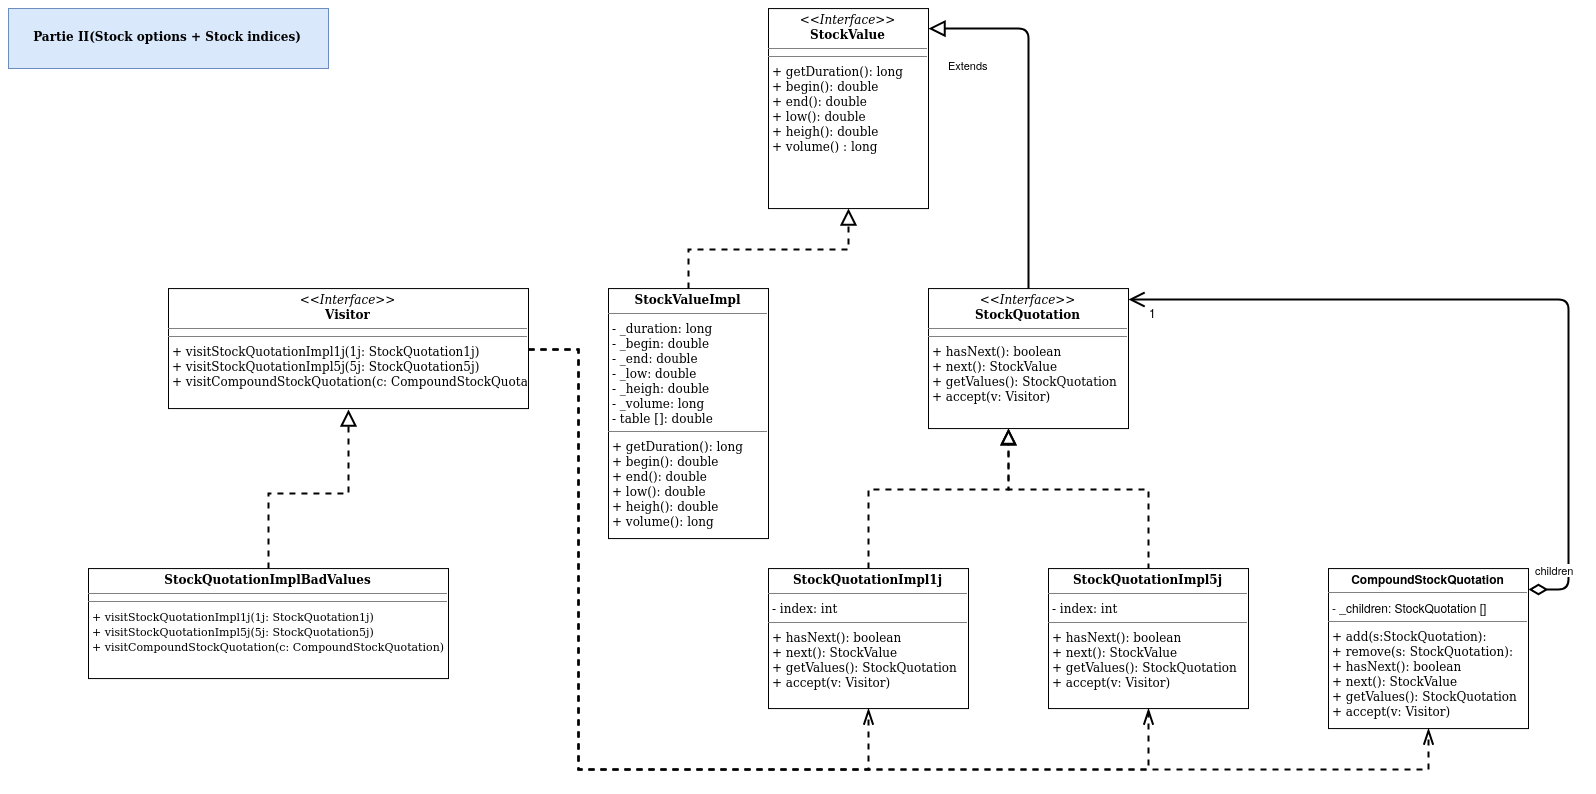

The diagram above was exported from draw.io. Its source (the exported page's mxGraphModel, read from the mxfile embedded in the PNG):
<mxGraphModel dx="2816" dy="597" grid="1" gridSize="10" guides="1" tooltips="1" connect="1" arrows="1" fold="1" page="1" pageScale="1" pageWidth="827" pageHeight="1169" math="0" shadow="0">
  <root>
    <mxCell id="0" />
    <mxCell id="1" parent="0" />
    <mxCell id="wF_tQmzVPXMbM2Yuupl2-47" value="&lt;p style=&quot;margin: 0px ; margin-top: 4px ; text-align: center&quot;&gt;&lt;font style=&quot;font-size: 12px&quot; face=&quot;Tahoma&quot;&gt;&lt;i&gt;&amp;lt;&amp;lt;Interface&amp;gt;&amp;gt;&lt;/i&gt;&lt;br&gt;&lt;b&gt;StockValue&lt;/b&gt;&lt;/font&gt;&lt;/p&gt;&lt;hr size=&quot;1&quot;&gt;&lt;hr size=&quot;1&quot;&gt;&lt;p style=&quot;margin: 0px ; margin-left: 4px&quot;&gt;&lt;font style=&quot;font-size: 12px&quot; face=&quot;Tahoma&quot;&gt;+ getDuration(): long&lt;/font&gt;&lt;/p&gt;&lt;p style=&quot;margin: 0px ; margin-left: 4px&quot;&gt;&lt;font style=&quot;font-size: 12px&quot; face=&quot;Tahoma&quot;&gt;+ begin(): double&lt;br&gt;+ end(): double&lt;/font&gt;&lt;/p&gt;&lt;p style=&quot;margin: 0px ; margin-left: 4px&quot;&gt;&lt;font style=&quot;font-size: 12px&quot; face=&quot;Tahoma&quot;&gt;+ low(): double&lt;/font&gt;&lt;/p&gt;&lt;p style=&quot;margin: 0px ; margin-left: 4px&quot;&gt;&lt;font style=&quot;font-size: 12px&quot; face=&quot;Tahoma&quot;&gt;+ heigh(): double&lt;/font&gt;&lt;/p&gt;&lt;p style=&quot;margin: 0px ; margin-left: 4px&quot;&gt;&lt;font style=&quot;font-size: 12px&quot; face=&quot;Tahoma&quot;&gt;+ volume() : long&lt;br&gt;&lt;/font&gt;&lt;/p&gt;" style="verticalAlign=top;align=left;overflow=fill;fontSize=12;fontFamily=Helvetica;html=1;" parent="1" vertex="1">
      <mxGeometry x="800" y="1200.0714285714284" width="160" height="200" as="geometry" />
    </mxCell>
    <mxCell id="wF_tQmzVPXMbM2Yuupl2-48" style="edgeStyle=orthogonalEdgeStyle;rounded=0;orthogonalLoop=1;jettySize=auto;html=1;endArrow=block;endFill=0;dashed=1;strokeWidth=2;endSize=12;" parent="1" source="wF_tQmzVPXMbM2Yuupl2-49" target="wF_tQmzVPXMbM2Yuupl2-47" edge="1">
      <mxGeometry relative="1" as="geometry">
        <mxPoint x="747" y="1410.0714285714284" as="targetPoint" />
        <Array as="points">
          <mxPoint x="720" y="1440.0714285714284" />
          <mxPoint x="880" y="1440.0714285714284" />
        </Array>
      </mxGeometry>
    </mxCell>
    <mxCell id="wF_tQmzVPXMbM2Yuupl2-49" value="&lt;p style=&quot;margin: 0px ; margin-top: 4px ; text-align: center&quot;&gt;&lt;font style=&quot;font-size: 12px&quot; face=&quot;Tahoma&quot;&gt;&lt;b&gt;StockValueImpl&lt;/b&gt;&lt;/font&gt;&lt;/p&gt;&lt;hr size=&quot;1&quot;&gt;&lt;p style=&quot;margin: 0px ; margin-left: 4px&quot;&gt;&lt;font style=&quot;font-size: 12px&quot; face=&quot;Tahoma&quot;&gt;- _duration: long&lt;/font&gt;&lt;/p&gt;&lt;p style=&quot;margin: 0px ; margin-left: 4px&quot;&gt;&lt;font style=&quot;font-size: 12px&quot; face=&quot;Tahoma&quot;&gt;- _begin: double&lt;/font&gt;&lt;/p&gt;&lt;p style=&quot;margin: 0px ; margin-left: 4px&quot;&gt;&lt;font style=&quot;font-size: 12px&quot; face=&quot;Tahoma&quot;&gt;- _end: double&lt;/font&gt;&lt;/p&gt;&lt;p style=&quot;margin: 0px ; margin-left: 4px&quot;&gt;&lt;font style=&quot;font-size: 12px&quot; face=&quot;Tahoma&quot;&gt;- _low: double&lt;/font&gt;&lt;/p&gt;&lt;p style=&quot;margin: 0px ; margin-left: 4px&quot;&gt;&lt;font style=&quot;font-size: 12px&quot; face=&quot;Tahoma&quot;&gt;- _heigh: double&lt;/font&gt;&lt;/p&gt;&lt;p style=&quot;margin: 0px ; margin-left: 4px&quot;&gt;&lt;font style=&quot;font-size: 12px&quot; face=&quot;Tahoma&quot;&gt;- _volume: long&lt;/font&gt;&lt;/p&gt;&lt;p style=&quot;margin: 0px ; margin-left: 4px&quot;&gt;&lt;font style=&quot;font-size: 12px&quot; face=&quot;Tahoma&quot;&gt;- table []: double&lt;br&gt;&lt;/font&gt;&lt;/p&gt;&lt;hr size=&quot;1&quot;&gt;&lt;p style=&quot;margin: 0px ; margin-left: 4px&quot;&gt;&lt;font style=&quot;font-size: 12px&quot; face=&quot;Tahoma&quot;&gt;+ getDuration(): long&lt;/font&gt;&lt;/p&gt;&lt;p style=&quot;margin: 0px ; margin-left: 4px&quot;&gt;&lt;font style=&quot;font-size: 12px&quot; face=&quot;Tahoma&quot;&gt;+ begin(): double&lt;/font&gt;&lt;/p&gt;&lt;p style=&quot;margin: 0px ; margin-left: 4px&quot;&gt;&lt;font style=&quot;font-size: 12px&quot; face=&quot;Tahoma&quot;&gt;+ end(): double&lt;/font&gt;&lt;/p&gt;&lt;p style=&quot;margin: 0px ; margin-left: 4px&quot;&gt;&lt;font style=&quot;font-size: 12px&quot; face=&quot;Tahoma&quot;&gt;+ low(): double&lt;/font&gt;&lt;/p&gt;&lt;p style=&quot;margin: 0px ; margin-left: 4px&quot;&gt;&lt;font style=&quot;font-size: 12px&quot; face=&quot;Tahoma&quot;&gt;+ heigh(): double&lt;/font&gt;&lt;/p&gt;&lt;p style=&quot;margin: 0px ; margin-left: 4px&quot;&gt;&lt;font style=&quot;font-size: 12px&quot; face=&quot;Tahoma&quot;&gt;+ volume(): long&lt;br&gt;&lt;/font&gt;&lt;/p&gt;" style="verticalAlign=top;align=left;overflow=fill;fontSize=12;fontFamily=Helvetica;html=1;" parent="1" vertex="1">
      <mxGeometry x="640" y="1480.0714285714284" width="160" height="250" as="geometry" />
    </mxCell>
    <mxCell id="wF_tQmzVPXMbM2Yuupl2-50" value="&lt;p style=&quot;margin: 0px ; margin-top: 4px ; text-align: center&quot;&gt;&lt;font style=&quot;font-size: 12px&quot; face=&quot;Tahoma&quot;&gt;&lt;i&gt;&amp;lt;&amp;lt;Interface&amp;gt;&amp;gt;&lt;/i&gt;&lt;br&gt;&lt;b&gt;StockQuotation&lt;/b&gt;&lt;/font&gt;&lt;/p&gt;&lt;hr size=&quot;1&quot;&gt;&lt;hr size=&quot;1&quot;&gt;&lt;p style=&quot;margin: 0px ; margin-left: 4px&quot;&gt;&lt;font style=&quot;font-size: 12px&quot; face=&quot;Tahoma&quot;&gt;+ hasNext(): boolean&lt;br&gt;+ next(): StockValue&lt;/font&gt;&lt;/p&gt;&lt;p style=&quot;margin: 0px ; margin-left: 4px&quot;&gt;&lt;font style=&quot;font-size: 12px&quot; face=&quot;Tahoma&quot;&gt;+ getValues(): StockQuotation&lt;br&gt;&lt;/font&gt;&lt;/p&gt;&lt;p style=&quot;margin: 0px ; margin-left: 4px&quot;&gt;&lt;font style=&quot;font-size: 12px&quot; face=&quot;Tahoma&quot;&gt;+ accept(v: Visitor)&lt;br&gt;&lt;/font&gt;&lt;/p&gt;" style="verticalAlign=top;align=left;overflow=fill;fontSize=12;fontFamily=Helvetica;html=1;" parent="1" vertex="1">
      <mxGeometry x="960" y="1480.0714285714284" width="200" height="140" as="geometry" />
    </mxCell>
    <mxCell id="wF_tQmzVPXMbM2Yuupl2-51" style="edgeStyle=orthogonalEdgeStyle;rounded=0;orthogonalLoop=1;jettySize=auto;html=1;dashed=1;endArrow=block;endFill=0;strokeWidth=2;endSize=11;" parent="1" source="wF_tQmzVPXMbM2Yuupl2-52" target="wF_tQmzVPXMbM2Yuupl2-50" edge="1">
      <mxGeometry relative="1" as="geometry">
        <mxPoint x="1041" y="1620.0714285714284" as="targetPoint" />
        <Array as="points">
          <mxPoint x="900" y="1680.0714285714284" />
          <mxPoint x="1040" y="1680.0714285714284" />
        </Array>
      </mxGeometry>
    </mxCell>
    <mxCell id="wF_tQmzVPXMbM2Yuupl2-52" value="&lt;p style=&quot;margin: 0px ; margin-top: 4px ; text-align: center&quot;&gt;&lt;font style=&quot;font-size: 12px&quot; face=&quot;Tahoma&quot;&gt;&lt;b&gt;StockQuotationImpl1j&lt;/b&gt;&lt;/font&gt;&lt;/p&gt;&lt;hr size=&quot;1&quot;&gt;&lt;p style=&quot;margin: 0px ; margin-left: 4px&quot;&gt;&lt;font style=&quot;font-size: 12px&quot; face=&quot;Tahoma&quot;&gt;&lt;font style=&quot;font-size: 12px&quot;&gt;- index: int&lt;/font&gt;&lt;br&gt;&lt;/font&gt;&lt;/p&gt;&lt;hr size=&quot;1&quot;&gt;&lt;p style=&quot;margin: 0px ; margin-left: 4px&quot;&gt;&lt;font style=&quot;font-size: 12px&quot; face=&quot;Tahoma&quot;&gt;+ hasNext(): boolean&lt;/font&gt;&lt;/p&gt;&lt;p style=&quot;margin: 0px ; margin-left: 4px&quot;&gt;&lt;font style=&quot;font-size: 12px&quot; face=&quot;Tahoma&quot;&gt;+ next(): StockValue&lt;/font&gt;&lt;/p&gt;&lt;p style=&quot;margin: 0px ; margin-left: 4px&quot;&gt;&lt;font style=&quot;font-size: 12px&quot; face=&quot;Tahoma&quot;&gt;&lt;font style=&quot;font-size: 12px&quot;&gt;+ getValues(): StockQuotation&lt;/font&gt;&lt;/font&gt;&lt;/p&gt;&lt;p style=&quot;margin: 0px ; margin-left: 4px&quot;&gt;&lt;font style=&quot;font-size: 12px&quot; face=&quot;Tahoma&quot;&gt;&lt;font style=&quot;font-size: 12px&quot;&gt;&lt;font style=&quot;font-size: 12px&quot; face=&quot;Tahoma&quot;&gt;+ accept(v: Visitor)&lt;/font&gt;&lt;/font&gt;&lt;/font&gt;&lt;/p&gt;" style="verticalAlign=top;align=left;overflow=fill;fontSize=12;fontFamily=Helvetica;html=1;" parent="1" vertex="1">
      <mxGeometry x="800" y="1760.0714285714284" width="200" height="140" as="geometry" />
    </mxCell>
    <mxCell id="wF_tQmzVPXMbM2Yuupl2-53" style="edgeStyle=orthogonalEdgeStyle;rounded=0;orthogonalLoop=1;jettySize=auto;html=1;dashed=1;endArrow=block;endFill=0;strokeWidth=2;endSize=12;" parent="1" target="wF_tQmzVPXMbM2Yuupl2-50" edge="1">
      <mxGeometry relative="1" as="geometry">
        <mxPoint x="1119.6666666666667" y="1600.0714285714284" as="targetPoint" />
        <mxPoint x="1180.2857142857147" y="1760.2142857142858" as="sourcePoint" />
        <Array as="points">
          <mxPoint x="1180" y="1680.0714285714284" />
          <mxPoint x="1040" y="1680.0714285714284" />
        </Array>
      </mxGeometry>
    </mxCell>
    <mxCell id="wF_tQmzVPXMbM2Yuupl2-54" value="&lt;p style=&quot;margin: 0px ; margin-top: 4px ; text-align: center&quot;&gt;&lt;font style=&quot;font-size: 12px&quot; face=&quot;Tahoma&quot;&gt;&lt;b&gt;StockQuotationImpl5j&lt;/b&gt;&lt;/font&gt;&lt;/p&gt;&lt;hr size=&quot;1&quot;&gt;&lt;p style=&quot;margin: 0px ; margin-left: 4px&quot;&gt;&lt;font style=&quot;font-size: 12px&quot; face=&quot;Tahoma&quot;&gt;&lt;font style=&quot;font-size: 12px&quot;&gt;- index: int&lt;/font&gt;&lt;br&gt;&lt;/font&gt;&lt;/p&gt;&lt;hr size=&quot;1&quot;&gt;&lt;p style=&quot;margin: 0px ; margin-left: 4px&quot;&gt;&lt;font style=&quot;font-size: 12px&quot; face=&quot;Tahoma&quot;&gt;+ hasNext(): boolean&lt;/font&gt;&lt;/p&gt;&lt;p style=&quot;margin: 0px ; margin-left: 4px&quot;&gt;&lt;font style=&quot;font-size: 12px&quot; face=&quot;Tahoma&quot;&gt;+ next(): StockValue&lt;/font&gt;&lt;/p&gt;&lt;p style=&quot;margin: 0px ; margin-left: 4px&quot;&gt;&lt;font style=&quot;font-size: 12px&quot; face=&quot;Tahoma&quot;&gt;&lt;font style=&quot;font-size: 12px&quot;&gt;+ getValues(): StockQuotation&lt;/font&gt;&lt;/font&gt;&lt;/p&gt;&lt;p style=&quot;margin: 0px ; margin-left: 4px&quot;&gt;&lt;font style=&quot;font-size: 12px&quot; face=&quot;Tahoma&quot;&gt;&lt;font style=&quot;font-size: 12px&quot;&gt;&lt;font style=&quot;font-size: 12px&quot; face=&quot;Tahoma&quot;&gt;+ accept(v: Visitor)&lt;/font&gt;&lt;/font&gt;&lt;/font&gt;&lt;/p&gt;" style="verticalAlign=top;align=left;overflow=fill;fontSize=12;fontFamily=Helvetica;html=1;" parent="1" vertex="1">
      <mxGeometry x="1080" y="1760.0714285714284" width="200" height="140" as="geometry" />
    </mxCell>
    <mxCell id="wF_tQmzVPXMbM2Yuupl2-55" value="Extends" style="endArrow=block;endSize=12;endFill=0;html=1;strokeWidth=2;exitX=0.5;exitY=0;exitDx=0;exitDy=0;entryX=1;entryY=0.1;entryDx=0;entryDy=0;entryPerimeter=0;" parent="1" source="wF_tQmzVPXMbM2Yuupl2-50" target="wF_tQmzVPXMbM2Yuupl2-47" edge="1">
      <mxGeometry x="0.0833" y="30" width="160" relative="1" as="geometry">
        <mxPoint x="1020" y="1460.0714285714284" as="sourcePoint" />
        <mxPoint x="1020" y="1380.0714285714284" as="targetPoint" />
        <Array as="points">
          <mxPoint x="1060" y="1220.0714285714284" />
        </Array>
        <mxPoint x="-30" y="-30" as="offset" />
      </mxGeometry>
    </mxCell>
    <mxCell id="wF_tQmzVPXMbM2Yuupl2-56" value="&lt;div&gt;children&lt;/div&gt;" style="endArrow=open;html=1;endSize=12;startArrow=diamondThin;startSize=14;startFill=0;edgeStyle=orthogonalEdgeStyle;strokeWidth=2;endFill=0;" parent="1" source="wF_tQmzVPXMbM2Yuupl2-58" target="wF_tQmzVPXMbM2Yuupl2-50" edge="1">
      <mxGeometry x="-0.9326" y="20" relative="1" as="geometry">
        <mxPoint x="1780" y="1630.0714285714284" as="sourcePoint" />
        <mxPoint x="1239" y="1490.0714285714284" as="targetPoint" />
        <Array as="points">
          <mxPoint x="1600" y="1780.0714285714284" />
          <mxPoint x="1600" y="1490.0714285714284" />
        </Array>
        <mxPoint as="offset" />
      </mxGeometry>
    </mxCell>
    <mxCell id="wF_tQmzVPXMbM2Yuupl2-57" value="&lt;font style=&quot;font-size: 12px&quot;&gt;1&lt;/font&gt;" style="resizable=0;html=1;align=right;verticalAlign=top;labelBackgroundColor=#ffffff;fontSize=10;" parent="wF_tQmzVPXMbM2Yuupl2-56" connectable="0" vertex="1">
      <mxGeometry x="1" relative="1" as="geometry">
        <mxPoint x="30" as="offset" />
      </mxGeometry>
    </mxCell>
    <mxCell id="wF_tQmzVPXMbM2Yuupl2-58" value="&lt;p style=&quot;margin: 0px ; margin-top: 4px ; text-align: center&quot;&gt;&lt;b&gt;CompoundStockQuotation&lt;/b&gt;&lt;/p&gt;&lt;hr size=&quot;1&quot;&gt;&lt;p style=&quot;margin: 0px ; margin-left: 4px&quot;&gt;- _children: StockQuotation []&lt;br&gt;&lt;/p&gt;&lt;hr size=&quot;1&quot;&gt;&lt;p style=&quot;margin: 0px ; margin-left: 4px&quot;&gt;&lt;font style=&quot;font-size: 12px&quot; face=&quot;Tahoma&quot;&gt;&lt;font style=&quot;font-size: 12px&quot;&gt;+ add(s:StockQuotation):&lt;/font&gt;&lt;br&gt;&lt;/font&gt;&lt;/p&gt;&lt;font style=&quot;font-size: 12px&quot; face=&quot;Tahoma&quot;&gt;&amp;nbsp;+ remove(s: StockQuotation):&lt;/font&gt;&lt;p style=&quot;margin: 0px ; margin-left: 4px&quot;&gt;&lt;font style=&quot;font-size: 12px&quot; face=&quot;Tahoma&quot;&gt;+ hasNext(): boolean&lt;/font&gt;&lt;/p&gt;&lt;p style=&quot;margin: 0px ; margin-left: 4px&quot;&gt;&lt;font style=&quot;font-size: 12px&quot; face=&quot;Tahoma&quot;&gt;+ next(): StockValue&lt;/font&gt;&lt;/p&gt;&lt;p style=&quot;margin: 0px ; margin-left: 4px&quot;&gt;&lt;font style=&quot;font-size: 12px&quot; face=&quot;Tahoma&quot;&gt;&lt;font style=&quot;font-size: 12px&quot;&gt;+ getValues(): StockQuotation&lt;/font&gt;&lt;/font&gt;&lt;br&gt;&lt;font style=&quot;font-size: 12px&quot; face=&quot;Tahoma&quot;&gt;&lt;font style=&quot;font-size: 12px&quot;&gt;&lt;font style=&quot;font-size: 12px&quot; face=&quot;Tahoma&quot;&gt;+ accept(v: Visitor)&lt;/font&gt;&lt;/font&gt;&lt;/font&gt;&lt;/p&gt;" style="verticalAlign=top;align=left;overflow=fill;fontSize=12;fontFamily=Helvetica;html=1;" parent="1" vertex="1">
      <mxGeometry x="1360" y="1760.0714285714284" width="200" height="160" as="geometry" />
    </mxCell>
    <mxCell id="wF_tQmzVPXMbM2Yuupl2-59" style="edgeStyle=orthogonalEdgeStyle;rounded=0;orthogonalLoop=1;jettySize=auto;html=1;dashed=1;endArrow=openThin;endFill=0;endSize=12;strokeWidth=2;" parent="1" source="wF_tQmzVPXMbM2Yuupl2-62" target="wF_tQmzVPXMbM2Yuupl2-52" edge="1">
      <mxGeometry relative="1" as="geometry">
        <Array as="points">
          <mxPoint x="610" y="1540.0714285714284" />
          <mxPoint x="610" y="1960.0714285714284" />
          <mxPoint x="900" y="1960.0714285714284" />
        </Array>
      </mxGeometry>
    </mxCell>
    <mxCell id="wF_tQmzVPXMbM2Yuupl2-60" style="edgeStyle=orthogonalEdgeStyle;rounded=0;orthogonalLoop=1;jettySize=auto;html=1;dashed=1;endArrow=openThin;endFill=0;endSize=12;strokeWidth=2;" parent="1" source="wF_tQmzVPXMbM2Yuupl2-62" target="wF_tQmzVPXMbM2Yuupl2-54" edge="1">
      <mxGeometry relative="1" as="geometry">
        <Array as="points">
          <mxPoint x="610" y="1540.0714285714284" />
          <mxPoint x="610" y="1960.0714285714284" />
          <mxPoint x="1180" y="1960.0714285714284" />
        </Array>
      </mxGeometry>
    </mxCell>
    <mxCell id="wF_tQmzVPXMbM2Yuupl2-61" style="edgeStyle=orthogonalEdgeStyle;rounded=0;orthogonalLoop=1;jettySize=auto;html=1;dashed=1;endArrow=openThin;endFill=0;endSize=12;strokeWidth=2;" parent="1" source="wF_tQmzVPXMbM2Yuupl2-62" target="wF_tQmzVPXMbM2Yuupl2-58" edge="1">
      <mxGeometry relative="1" as="geometry">
        <Array as="points">
          <mxPoint x="610" y="1540.0714285714284" />
          <mxPoint x="610" y="1960.0714285714284" />
          <mxPoint x="1460" y="1960.0714285714284" />
        </Array>
      </mxGeometry>
    </mxCell>
    <mxCell id="wF_tQmzVPXMbM2Yuupl2-62" value="&lt;p style=&quot;margin: 0px ; margin-top: 4px ; text-align: center&quot;&gt;&lt;font style=&quot;font-size: 12px&quot; face=&quot;Tahoma&quot;&gt;&lt;i&gt;&amp;lt;&amp;lt;Interface&amp;gt;&amp;gt;&lt;/i&gt;&lt;br&gt;&lt;b&gt;Visitor&lt;/b&gt;&lt;/font&gt;&lt;/p&gt;&lt;hr size=&quot;1&quot;&gt;&lt;hr size=&quot;1&quot;&gt;&lt;p style=&quot;margin: 0px ; margin-left: 4px&quot;&gt;&lt;font face=&quot;Tahoma&quot;&gt;+ visitStockQuotationImpl1j(1j: StockQuotation1j)&lt;br&gt;+ visitStockQuotationImpl5j(5j: StockQuotation5j)&lt;/font&gt;&lt;/p&gt;&lt;p style=&quot;margin: 0px ; margin-left: 4px&quot;&gt;&lt;font face=&quot;Tahoma&quot;&gt;+ visitCompoundStockQuotation(c: CompoundStockQuotation&lt;/font&gt;)&lt;/p&gt;" style="verticalAlign=top;align=left;overflow=fill;fontSize=12;fontFamily=Helvetica;html=1;" parent="1" vertex="1">
      <mxGeometry x="200" y="1480.0714285714284" width="360" height="120" as="geometry" />
    </mxCell>
    <mxCell id="wF_tQmzVPXMbM2Yuupl2-63" style="edgeStyle=orthogonalEdgeStyle;rounded=0;orthogonalLoop=1;jettySize=auto;html=1;entryX=0.5;entryY=1;entryDx=0;entryDy=0;endArrow=block;endFill=0;endSize=12;strokeWidth=2;dashed=1;" parent="1" source="wF_tQmzVPXMbM2Yuupl2-64" target="wF_tQmzVPXMbM2Yuupl2-62" edge="1">
      <mxGeometry relative="1" as="geometry" />
    </mxCell>
    <mxCell id="wF_tQmzVPXMbM2Yuupl2-64" value="&lt;p style=&quot;margin: 0px ; margin-top: 4px ; text-align: center&quot;&gt;&lt;font style=&quot;font-size: 12px&quot; face=&quot;Tahoma&quot;&gt;&lt;b&gt;StockQuotationImplBadValues&lt;/b&gt;&lt;/font&gt;&lt;/p&gt;&lt;hr size=&quot;1&quot;&gt;&lt;hr size=&quot;1&quot;&gt;&lt;p style=&quot;margin: 0px ; margin-left: 4px&quot;&gt;&lt;font style=&quot;font-size: 11px&quot; face=&quot;Tahoma&quot;&gt;+ visitStockQuotationImpl1j(1j: StockQuotation1j)&lt;br&gt;+ visitStockQuotationImpl5j(5j: StockQuotation5j)&lt;/font&gt;&lt;/p&gt;&lt;p style=&quot;margin: 0px ; margin-left: 4px&quot;&gt;&lt;font style=&quot;font-size: 11px&quot; face=&quot;Tahoma&quot;&gt;+ visitCompoundStockQuotation(c: CompoundStockQuotation)&lt;/font&gt;&lt;/p&gt;" style="verticalAlign=top;align=left;overflow=fill;fontSize=12;fontFamily=Helvetica;html=1;" parent="1" vertex="1">
      <mxGeometry x="120" y="1760.0714285714284" width="360" height="110" as="geometry" />
    </mxCell>
    <mxCell id="wF_tQmzVPXMbM2Yuupl2-67" value="Partie II(Stock options + Stock indices)" style="text;align=center;fontStyle=1;verticalAlign=middle;spacingLeft=3;spacingRight=3;strokeColor=#6c8ebf;rotatable=0;points=[[0,0.5],[1,0.5]];portConstraint=eastwest;fontFamily=Tahoma;fillColor=#dae8fc;fontSize=12;" parent="1" vertex="1">
      <mxGeometry x="40" y="1200" width="320" height="60" as="geometry" />
    </mxCell>
  </root>
</mxGraphModel>